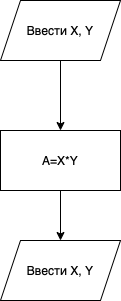

The diagram above was exported from draw.io. Its source (the exported page's mxGraphModel, read from the mxfile embedded in the PNG):
<mxGraphModel dx="946" dy="645" grid="1" gridSize="10" guides="1" tooltips="1" connect="1" arrows="1" fold="1" page="1" pageScale="1" pageWidth="827" pageHeight="1169" math="0" shadow="0">
  <root>
    <mxCell id="0" />
    <mxCell id="1" parent="0" />
    <mxCell id="Tb-_ewFtsSeafvgzqQkm-5" style="edgeStyle=orthogonalEdgeStyle;rounded=0;orthogonalLoop=1;jettySize=auto;html=1;" edge="1" parent="1" source="Tb-_ewFtsSeafvgzqQkm-2" target="Tb-_ewFtsSeafvgzqQkm-3">
      <mxGeometry relative="1" as="geometry" />
    </mxCell>
    <mxCell id="Tb-_ewFtsSeafvgzqQkm-2" value="Ввести X, Y" style="shape=parallelogram;perimeter=parallelogramPerimeter;whiteSpace=wrap;html=1;fixedSize=1;" vertex="1" parent="1">
      <mxGeometry x="354" y="90" width="120" height="60" as="geometry" />
    </mxCell>
    <mxCell id="Tb-_ewFtsSeafvgzqQkm-7" style="edgeStyle=orthogonalEdgeStyle;rounded=0;orthogonalLoop=1;jettySize=auto;html=1;" edge="1" parent="1" source="Tb-_ewFtsSeafvgzqQkm-3" target="Tb-_ewFtsSeafvgzqQkm-6">
      <mxGeometry relative="1" as="geometry" />
    </mxCell>
    <mxCell id="Tb-_ewFtsSeafvgzqQkm-3" value="A=X*Y" style="rounded=0;whiteSpace=wrap;html=1;" vertex="1" parent="1">
      <mxGeometry x="354" y="220" width="120" height="60" as="geometry" />
    </mxCell>
    <mxCell id="Tb-_ewFtsSeafvgzqQkm-6" value="Ввести X, Y" style="shape=parallelogram;perimeter=parallelogramPerimeter;whiteSpace=wrap;html=1;fixedSize=1;" vertex="1" parent="1">
      <mxGeometry x="354" y="330" width="120" height="60" as="geometry" />
    </mxCell>
  </root>
</mxGraphModel>